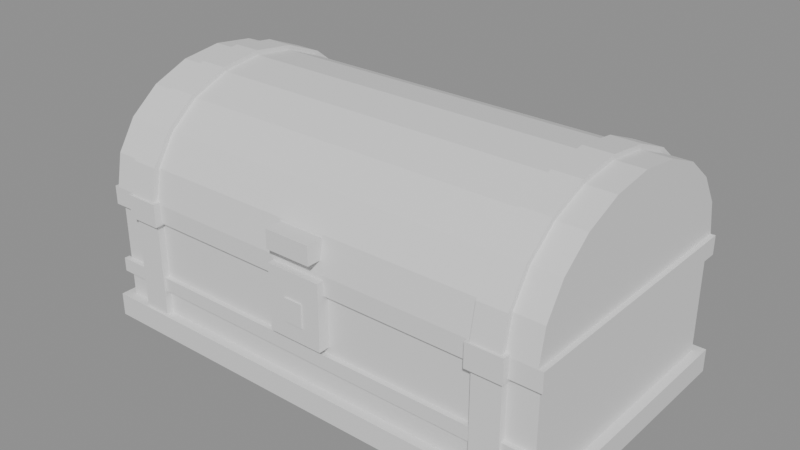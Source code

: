 # Source: chest.blend  (saved by Blender 5.2.44; exported with 4.5.12 LTS)
import bpy
from mathutils import Matrix  # noqa: F401  (used for matrix-valued properties, if any)

bpy.ops.wm.read_factory_settings(use_empty=True)
scene = bpy.context.scene
scene.name = 'Scene'

# ---- materials (node trees are filled in below, after node groups)
mat_wood = bpy.data.materials.new('wood')
mat_iron = bpy.data.materials.new('iron')
mat_gold = bpy.data.materials.new('gold')

# ---- material node trees
mat_wood.use_nodes = True; mat_wood.node_tree.nodes.clear()
_N = mat_wood.node_tree.nodes; _L = mat_wood.node_tree.links
n0 = _N.new('ShaderNodeBsdfPrincipled'); n0.name = 'Principled BSDF'; n0.location = (-200, 100)
n0.inputs[10].default_value = 0.005
n1 = _N.new('ShaderNodeOutputMaterial'); n1.name = 'Material Output'; n1.location = (200, 100)
_L.new(n0.outputs[0], n1.inputs[0])
n1.is_active_output = True
mat_iron.use_nodes = True; mat_iron.node_tree.nodes.clear()
_N = mat_iron.node_tree.nodes; _L = mat_iron.node_tree.links
n0 = _N.new('ShaderNodeBsdfPrincipled'); n0.name = 'Principled BSDF'; n0.location = (-200, 100)
n0.inputs[10].default_value = 0.005
n1 = _N.new('ShaderNodeOutputMaterial'); n1.name = 'Material Output'; n1.location = (200, 100)
_L.new(n0.outputs[0], n1.inputs[0])
n1.is_active_output = True
mat_gold.use_nodes = True; mat_gold.node_tree.nodes.clear()
_N = mat_gold.node_tree.nodes; _L = mat_gold.node_tree.links
n0 = _N.new('ShaderNodeBsdfPrincipled'); n0.name = 'Principled BSDF'; n0.location = (-200, 100)
n0.inputs[10].default_value = 0.005
n1 = _N.new('ShaderNodeOutputMaterial'); n1.name = 'Material Output'; n1.location = (200, 100)
_L.new(n0.outputs[0], n1.inputs[0])
n1.is_active_output = True

# ---- meshes
me_chest = bpy.data.meshes.new('chest')
me_chest.from_pydata([(-0.52, -0.295, 0.0), (-0.52, -0.295, 0.05), (-0.52, 0.295, 0.0), (-0.52, 0.295, 0.05), (0.52, -0.295, 0.0), (0.52, -0.295, 0.05), (0.52, 0.295, 0.0), (0.52, 0.295, 0.05), (-0.5, -0.275, 0.05), (-0.5, -0.275, 0.3), (-0.5, 0.275, 0.05), (-0.5, 0.275, 0.3), (0.5, -0.275, 0.05), (0.5, -0.275, 0.3), (0.5, 0.275, 0.05), (0.5, 0.275, 0.3), (-0.44, -0.29, 0.0), (-0.44, -0.29, 0.3), (-0.44, 0.29, 0.0), (-0.44, 0.29, 0.3), (-0.38, -0.29, 0.0), (-0.38, -0.29, 0.3), (-0.38, 0.29, 0.0), (-0.38, 0.29, 0.3), (-0.4475, -0.3, 0.255), (-0.4475, -0.3, 0.305), (-0.4475, -0.27, 0.255), (-0.4475, -0.27, 0.305), (-0.3725, -0.3, 0.255), (-0.3725, -0.3, 0.305), (-0.3725, -0.27, 0.255), (-0.3725, -0.27, 0.305), (0.38, -0.29, 0.0), (0.38, -0.29, 0.3), (0.38, 0.29, 0.0), (0.38, 0.29, 0.3), (0.44, -0.29, 0.0), (0.44, -0.29, 0.3), (0.44, 0.29, 0.0), (0.44, 0.29, 0.3), (0.3725, -0.3, 0.255), (0.3725, -0.3, 0.305), (0.3725, -0.27, 0.255), (0.3725, -0.27, 0.305), (0.4475, -0.3, 0.255), (0.4475, -0.3, 0.305), (0.4475, -0.27, 0.255), (0.4475, -0.27, 0.305), (-0.51, -0.285, 0.26), (-0.51, -0.285, 0.3), (-0.51, 0.285, 0.26), (-0.51, 0.285, 0.3), (0.51, -0.285, 0.26), (0.51, -0.285, 0.3), (0.51, 0.285, 0.26), (0.51, 0.285, 0.3), (-0.51, -0.285, 0.105), (-0.51, -0.285, 0.135), (-0.51, -0.273, 0.105), (-0.51, -0.273, 0.135), (0.51, -0.285, 0.105), (0.51, -0.285, 0.135), (0.51, -0.273, 0.105), (0.51, -0.273, 0.135), (-0.06, -0.3, 0.15), (-0.06, -0.3, 0.29), (-0.06, -0.27, 0.15), (-0.06, -0.27, 0.29), (0.06, -0.3, 0.15), (0.06, -0.3, 0.29), (0.06, -0.27, 0.15), (0.06, -0.27, 0.29), (-0.02, -0.303, 0.185), (-0.02, -0.303, 0.235), (-0.02, -0.271, 0.185), (-0.02, -0.271, 0.235), (0.02, -0.303, 0.185), (0.02, -0.303, 0.235), (0.02, -0.271, 0.185), (0.02, -0.271, 0.235)], [], [(0, 1, 3, 2), (2, 3, 7, 6), (6, 7, 5, 4), (4, 5, 1, 0), (2, 6, 4, 0), (7, 3, 1, 5), (8, 9, 11, 10), (10, 11, 15, 14), (14, 15, 13, 12), (12, 13, 9, 8), (10, 14, 12, 8), (15, 11, 9, 13), (16, 17, 19, 18), (18, 19, 23, 22), (22, 23, 21, 20), (20, 21, 17, 16), (18, 22, 20, 16), (23, 19, 17, 21), (24, 25, 27, 26), (26, 27, 31, 30), (30, 31, 29, 28), (28, 29, 25, 24), (26, 30, 28, 24), (31, 27, 25, 29), (32, 33, 35, 34), (34, 35, 39, 38), (38, 39, 37, 36), (36, 37, 33, 32), (34, 38, 36, 32), (39, 35, 33, 37), (40, 41, 43, 42), (42, 43, 47, 46), (46, 47, 45, 44), (44, 45, 41, 40), (42, 46, 44, 40), (47, 43, 41, 45), (48, 49, 51, 50), (50, 51, 55, 54), (54, 55, 53, 52), (52, 53, 49, 48), (50, 54, 52, 48), (55, 51, 49, 53), (56, 57, 59, 58), (58, 59, 63, 62), (62, 63, 61, 60), (60, 61, 57, 56), (58, 62, 60, 56), (63, 59, 57, 61), (64, 65, 67, 66), (66, 67, 71, 70), (70, 71, 69, 68), (68, 69, 65, 64), (66, 70, 68, 64), (71, 67, 65, 69), (72, 73, 75, 74), (74, 75, 79, 78), (78, 79, 77, 76), (76, 77, 73, 72), (74, 78, 76, 72), (79, 75, 73, 77)])
me_chest.polygons.foreach_set('material_index', [0, 0, 0, 0, 0, 0, 0, 0, 0, 0, 0, 0, 1, 1, 1, 1, 1, 1, 1, 1, 1, 1, 1, 1, 1, 1, 1, 1, 1, 1, 1, 1, 1, 1, 1, 1, 0, 0, 0, 0, 0, 0, 1, 1, 1, 1, 1, 1, 2, 2, 2, 2, 2, 2, 1, 1, 1, 1, 1, 1])
_uv = me_chest.uv_layers.new(name='Float2')
_uv.uv.foreach_set('vector', [-0.295, 0.0, -0.295, 0.05, 0.295, 0.05, 0.295, 0.0, -0.52, 0.0, -0.52, 0.05, 0.52, 0.05, 0.52, 0.0, 0.295, 0.0, 0.295, 0.05, -0.295, 0.05, -0.295, 0.0, 0.52, 0.0, 0.52, 0.05, -0.52, 0.05, -0.52, 0.0, -0.52, 0.295, 0.52, 0.295, 0.52, -0.295, -0.52, -0.295, 0.52, 0.295, -0.52, 0.295, -0.52, -0.295, 0.52, -0.295, -0.275, 0.05, -0.275, 0.3, 0.275, 0.3, 0.275, 0.05, -0.5, 0.05, -0.5, 0.3, 0.5, 0.3, 0.5, 0.05, 0.275, 0.05, 0.275, 0.3, -0.275, 0.3, -0.275, 0.05, 0.5, 0.05, 0.5, 0.3, -0.5, 0.3, -0.5, 0.05, -0.5, 0.275, 0.5, 0.275, 0.5, -0.275, -0.5, -0.275, 0.5, 0.275, -0.5, 0.275, -0.5, -0.275, 0.5, -0.275, -0.29, 0.0, -0.29, 0.3, 0.29, 0.3, 0.29, 0.0, -0.44, 0.0, -0.44, 0.3, -0.38, 0.3, -0.38, 0.0, 0.29, 0.0, 0.29, 0.3, -0.29, 0.3, -0.29, 0.0, -0.38, 0.0, -0.38, 0.3, -0.44, 0.3, -0.44, 0.0, -0.44, 0.29, -0.38, 0.29, -0.38, -0.29, -0.44, -0.29, -0.38, 0.29, -0.44, 0.29, -0.44, -0.29, -0.38, -0.29, -0.3, 0.255, -0.3, 0.305, -0.27, 0.305, -0.27, 0.255, -0.4475, 0.255, -0.4475, 0.305, -0.3725, 0.305, -0.3725, 0.255, -0.27, 0.255, -0.27, 0.305, -0.3, 0.305, -0.3, 0.255, -0.3725, 0.255, -0.3725, 0.305, -0.4475, 0.305, -0.4475, 0.255, -0.4475, -0.27, -0.3725, -0.27, -0.3725, -0.3, -0.4475, -0.3, -0.3725, -0.27, -0.4475, -0.27, -0.4475, -0.3, -0.3725, -0.3, -0.29, 0.0, -0.29, 0.3, 0.29, 0.3, 0.29, 0.0, 0.38, 0.0, 0.38, 0.3, 0.44, 0.3, 0.44, 0.0, 0.29, 0.0, 0.29, 0.3, -0.29, 0.3, -0.29, 0.0, 0.44, 0.0, 0.44, 0.3, 0.38, 0.3, 0.38, 0.0, 0.38, 0.29, 0.44, 0.29, 0.44, -0.29, 0.38, -0.29, 0.44, 0.29, 0.38, 0.29, 0.38, -0.29, 0.44, -0.29, -0.3, 0.255, -0.3, 0.305, -0.27, 0.305, -0.27, 0.255, 0.3725, 0.255, 0.3725, 0.305, 0.4475, 0.305, 0.4475, 0.255, -0.27, 0.255, -0.27, 0.305, -0.3, 0.305, -0.3, 0.255, 0.4475, 0.255, 0.4475, 0.305, 0.3725, 0.305, 0.3725, 0.255, 0.3725, -0.27, 0.4475, -0.27, 0.4475, -0.3, 0.3725, -0.3, 0.4475, -0.27, 0.3725, -0.27, 0.3725, -0.3, 0.4475, -0.3, -0.285, 0.26, -0.285, 0.3, 0.285, 0.3, 0.285, 0.26, -0.51, 0.26, -0.51, 0.3, 0.51, 0.3, 0.51, 0.26, 0.285, 0.26, 0.285, 0.3, -0.285, 0.3, -0.285, 0.26, 0.51, 0.26, 0.51, 0.3, -0.51, 0.3, -0.51, 0.26, -0.51, 0.285, 0.51, 0.285, 0.51, -0.285, -0.51, -0.285, 0.51, 0.285, -0.51, 0.285, -0.51, -0.285, 0.51, -0.285, -0.285, 0.105, -0.285, 0.135, -0.273, 0.135, -0.273, 0.105, -0.51, 0.105, -0.51, 0.135, 0.51, 0.135, 0.51, 0.105, -0.273, 0.105, -0.273, 0.135, -0.285, 0.135, -0.285, 0.105, 0.51, 0.105, 0.51, 0.135, -0.51, 0.135, -0.51, 0.105, -0.51, -0.273, 0.51, -0.273, 0.51, -0.285, -0.51, -0.285, 0.51, -0.273, -0.51, -0.273, -0.51, -0.285, 0.51, -0.285, -0.3, 0.15, -0.3, 0.29, -0.27, 0.29, -0.27, 0.15, -0.06, 0.15, -0.06, 0.29, 0.06, 0.29, 0.06, 0.15, -0.27, 0.15, -0.27, 0.29, -0.3, 0.29, -0.3, 0.15, 0.06, 0.15, 0.06, 0.29, -0.06, 0.29, -0.06, 0.15, -0.06, -0.27, 0.06, -0.27, 0.06, -0.3, -0.06, -0.3, 0.06, -0.27, -0.06, -0.27, -0.06, -0.3, 0.06, -0.3, -0.303, 0.185, -0.303, 0.235, -0.271, 0.235, -0.271, 0.185, -0.02, 0.185, -0.02, 0.235, 0.02, 0.235, 0.02, 0.185, -0.271, 0.185, -0.271, 0.235, -0.303, 0.235, -0.303, 0.185, 0.02, 0.185, 0.02, 0.235, -0.02, 0.235, -0.02, 0.185, -0.02, -0.271, 0.02, -0.271, 0.02, -0.303, -0.02, -0.303, 0.02, -0.271, -0.02, -0.271, -0.02, -0.303, 0.02, -0.303])
me_chest.materials.append(mat_wood)
me_chest.materials.append(mat_iron)
me_chest.materials.append(mat_gold)
me_chest.update()
me_lid = bpy.data.meshes.new('lid')
me_lid.from_pydata([(-0.5, 0.01, 0.0), (-0.5, -0.003949, 0.07046), (-0.5, -0.04443, 0.134), (-0.5, -0.1075, 0.1845), (-0.5, -0.1869, 0.2168), (-0.5, -0.275, 0.228), (-0.5, -0.3631, 0.2168), (-0.5, -0.4425, 0.1845), (-0.5, -0.5056, 0.134), (-0.5, -0.5461, 0.07046), (-0.5, -0.56, 0.0), (0.5, 0.01, 0.0), (0.5, -0.003949, 0.07046), (0.5, -0.04443, 0.134), (0.5, -0.1075, 0.1845), (0.5, -0.1869, 0.2168), (0.5, -0.275, 0.228), (0.5, -0.3631, 0.2168), (0.5, -0.4425, 0.1845), (0.5, -0.5056, 0.134), (0.5, -0.5461, 0.07046), (0.5, -0.56, 0.0), (-0.5, 0.01, 0.0), (-0.5, -0.003949, 0.07046), (-0.5, -0.04443, 0.134), (-0.5, -0.1075, 0.1845), (-0.5, -0.1869, 0.2168), (-0.5, -0.275, 0.228), (-0.5, -0.3631, 0.2168), (-0.5, -0.4425, 0.1845), (-0.5, -0.5056, 0.134), (-0.5, -0.5461, 0.07046), (-0.5, -0.56, 0.0), (0.5, 0.01, 0.0), (0.5, -0.003949, 0.07046), (0.5, -0.04443, 0.134), (0.5, -0.1075, 0.1845), (0.5, -0.1869, 0.2168), (0.5, -0.275, 0.228), (0.5, -0.3631, 0.2168), (0.5, -0.4425, 0.1845), (0.5, -0.5056, 0.134), (0.5, -0.5461, 0.07046), (0.5, -0.56, 0.0), (-0.44, 0.022, 0.0), (-0.44, 0.007464, 0.07342), (-0.44, -0.03472, 0.1397), (-0.44, -0.1004, 0.1922), (-0.44, -0.1832, 0.226), (-0.44, -0.275, 0.2376), (-0.44, -0.3668, 0.226), (-0.44, -0.4496, 0.1922), (-0.44, -0.5153, 0.1397), (-0.44, -0.5575, 0.07342), (-0.44, -0.572, 0.0), (-0.38, 0.022, 0.0), (-0.38, 0.007464, 0.07342), (-0.38, -0.03472, 0.1397), (-0.38, -0.1004, 0.1922), (-0.38, -0.1832, 0.226), (-0.38, -0.275, 0.2376), (-0.38, -0.3668, 0.226), (-0.38, -0.4496, 0.1922), (-0.38, -0.5153, 0.1397), (-0.38, -0.5575, 0.07342), (-0.38, -0.572, 0.0), (-0.44, 0.022, 0.0), (-0.44, 0.007464, 0.07342), (-0.44, -0.03472, 0.1397), (-0.44, -0.1004, 0.1922), (-0.44, -0.1832, 0.226), (-0.44, -0.275, 0.2376), (-0.44, -0.3668, 0.226), (-0.44, -0.4496, 0.1922), (-0.44, -0.5153, 0.1397), (-0.44, -0.5575, 0.07342), (-0.44, -0.572, 0.0), (-0.38, 0.022, 0.0), (-0.38, 0.007464, 0.07342), (-0.38, -0.03472, 0.1397), (-0.38, -0.1004, 0.1922), (-0.38, -0.1832, 0.226), (-0.38, -0.275, 0.2376), (-0.38, -0.3668, 0.226), (-0.38, -0.4496, 0.1922), (-0.38, -0.5153, 0.1397), (-0.38, -0.5575, 0.07342), (-0.38, -0.572, 0.0), (0.38, 0.022, 0.0), (0.38, 0.007464, 0.07342), (0.38, -0.03472, 0.1397), (0.38, -0.1004, 0.1922), (0.38, -0.1832, 0.226), (0.38, -0.275, 0.2376), (0.38, -0.3668, 0.226), (0.38, -0.4496, 0.1922), (0.38, -0.5153, 0.1397), (0.38, -0.5575, 0.07342), (0.38, -0.572, 0.0), (0.44, 0.022, 0.0), (0.44, 0.007464, 0.07342), (0.44, -0.03472, 0.1397), (0.44, -0.1004, 0.1922), (0.44, -0.1832, 0.226), (0.44, -0.275, 0.2376), (0.44, -0.3668, 0.226), (0.44, -0.4496, 0.1922), (0.44, -0.5153, 0.1397), (0.44, -0.5575, 0.07342), (0.44, -0.572, 0.0), (0.38, 0.022, 0.0), (0.38, 0.007464, 0.07342), (0.38, -0.03472, 0.1397), (0.38, -0.1004, 0.1922), (0.38, -0.1832, 0.226), (0.38, -0.275, 0.2376), (0.38, -0.3668, 0.226), (0.38, -0.4496, 0.1922), (0.38, -0.5153, 0.1397), (0.38, -0.5575, 0.07342), (0.38, -0.572, 0.0), (0.44, 0.022, 0.0), (0.44, 0.007464, 0.07342), (0.44, -0.03472, 0.1397), (0.44, -0.1004, 0.1922), (0.44, -0.1832, 0.226), (0.44, -0.275, 0.2376), (0.44, -0.3668, 0.226), (0.44, -0.4496, 0.1922), (0.44, -0.5153, 0.1397), (0.44, -0.5575, 0.07342), (0.44, -0.572, 0.0), (-0.05, -0.585, 0.025), (-0.05, -0.585, 0.065), (-0.05, -0.545, 0.025), (-0.05, -0.545, 0.065), (0.05, -0.585, 0.025), (0.05, -0.585, 0.065), (0.05, -0.545, 0.025), (0.05, -0.545, 0.065)], [], [(0, 1, 12, 11), (1, 2, 13, 12), (2, 3, 14, 13), (3, 4, 15, 14), (4, 5, 16, 15), (5, 6, 17, 16), (6, 7, 18, 17), (7, 8, 19, 18), (8, 9, 20, 19), (9, 10, 21, 20), (10, 0, 11, 21), (32, 31, 30, 29, 28, 27, 26, 25, 24, 23, 22), (33, 34, 35, 36, 37, 38, 39, 40, 41, 42, 43), (44, 45, 56, 55), (45, 46, 57, 56), (46, 47, 58, 57), (47, 48, 59, 58), (48, 49, 60, 59), (49, 50, 61, 60), (50, 51, 62, 61), (51, 52, 63, 62), (52, 53, 64, 63), (53, 54, 65, 64), (54, 44, 55, 65), (76, 75, 74, 73, 72, 71, 70, 69, 68, 67, 66), (77, 78, 79, 80, 81, 82, 83, 84, 85, 86, 87), (88, 89, 100, 99), (89, 90, 101, 100), (90, 91, 102, 101), (91, 92, 103, 102), (92, 93, 104, 103), (93, 94, 105, 104), (94, 95, 106, 105), (95, 96, 107, 106), (96, 97, 108, 107), (97, 98, 109, 108), (98, 88, 99, 109), (120, 110, 111, 112, 113, 114, 115, 116, 117, 118, 119), (121, 131, 130, 129, 128, 127, 126, 125, 124, 123, 122), (132, 133, 135, 134), (134, 135, 139, 138), (138, 139, 137, 136), (136, 137, 133, 132), (134, 138, 136, 132), (139, 135, 133, 137)])
me_lid.polygons.foreach_set('material_index', [0, 0, 0, 0, 0, 0, 0, 0, 0, 0, 0, 0, 0, 1, 1, 1, 1, 1, 1, 1, 1, 1, 1, 1, 1, 1, 1, 1, 1, 1, 1, 1, 1, 1, 1, 1, 1, 1, 1, 2, 2, 2, 2, 2, 2])
_uv = me_lid.uv_layers.new(name='Float2')
_uv.uv.foreach_set('vector', [-0.5, 0.3, -0.5, 0.3705, 0.5, 0.3705, 0.5, 0.3, -0.5, 0.3705, -0.5, 0.434, 0.5, 0.434, 0.5, 0.3705, -0.5, 0.2306, -0.5, 0.1675, 0.5, 0.1675, 0.5, 0.2306, -0.5, 0.1675, -0.5, 0.08807, 0.5, 0.08807, 0.5, 0.1675, -0.5, 0.08807, -0.5, 0.0, 0.5, 0.0, 0.5, 0.08807, -0.5, 0.0, -0.5, -0.08807, 0.5, -0.08807, 0.5, 0.0, -0.5, -0.08807, -0.5, -0.1675, 0.5, -0.1675, 0.5, -0.08807, -0.5, -0.1675, -0.5, -0.2306, 0.5, -0.2306, 0.5, -0.1675, -0.5, 0.434, -0.5, 0.3705, 0.5, 0.3705, 0.5, 0.434, -0.5, 0.3705, -0.5, 0.3, 0.5, 0.3, 0.5, 0.3705, -0.5, -0.285, -0.5, 0.285, 0.5, 0.285, 0.5, -0.285, -0.285, 0.3, -0.2711, 0.3705, -0.2306, 0.434, -0.1675, 0.4845, -0.08807, 0.5168, 0.0, 0.528, 0.08807, 0.5168, 0.1675, 0.4845, 0.2306, 0.434, 0.2711, 0.3705, 0.285, 0.3, 0.285, 0.3, 0.2711, 0.3705, 0.2306, 0.434, 0.1675, 0.4845, 0.08807, 0.5168, 0.0, 0.528, -0.08807, 0.5168, -0.1675, 0.4845, -0.2306, 0.434, -0.2711, 0.3705, -0.285, 0.3, -0.44, 0.3, -0.44, 0.3734, -0.38, 0.3734, -0.38, 0.3, -0.44, 0.3734, -0.44, 0.4397, -0.38, 0.4397, -0.38, 0.3734, -0.44, 0.2403, -0.44, 0.1746, -0.38, 0.1746, -0.38, 0.2403, -0.44, 0.1746, -0.44, 0.09178, -0.38, 0.09178, -0.38, 0.1746, -0.44, 0.09178, -0.44, 0.0, -0.38, 0.0, -0.38, 0.09178, -0.44, 0.0, -0.44, -0.09178, -0.38, -0.09178, -0.38, 0.0, -0.44, -0.09178, -0.44, -0.1746, -0.38, -0.1746, -0.38, -0.09178, -0.44, -0.1746, -0.44, -0.2403, -0.38, -0.2403, -0.38, -0.1746, -0.44, 0.4397, -0.44, 0.3734, -0.38, 0.3734, -0.38, 0.4397, -0.44, 0.3734, -0.44, 0.3, -0.38, 0.3, -0.38, 0.3734, -0.44, -0.297, -0.44, 0.297, -0.38, 0.297, -0.38, -0.297, -0.297, 0.3, -0.2825, 0.3734, -0.2403, 0.4397, -0.1746, 0.4922, -0.09178, 0.526, 0.0, 0.5376, 0.09178, 0.526, 0.1746, 0.4922, 0.2403, 0.4397, 0.2825, 0.3734, 0.297, 0.3, 0.297, 0.3, 0.2825, 0.3734, 0.2403, 0.4397, 0.1746, 0.4922, 0.09178, 0.526, 0.0, 0.5376, -0.09178, 0.526, -0.1746, 0.4922, -0.2403, 0.4397, -0.2825, 0.3734, -0.297, 0.3, 0.38, 0.3, 0.38, 0.3734, 0.44, 0.3734, 0.44, 0.3, 0.38, 0.3734, 0.38, 0.4397, 0.44, 0.4397, 0.44, 0.3734, 0.38, 0.2403, 0.38, 0.1746, 0.44, 0.1746, 0.44, 0.2403, 0.38, 0.1746, 0.38, 0.09178, 0.44, 0.09178, 0.44, 0.1746, 0.38, 0.09178, 0.38, 0.0, 0.44, 0.0, 0.44, 0.09178, 0.38, 0.0, 0.38, -0.09178, 0.44, -0.09178, 0.44, 0.0, 0.38, -0.09178, 0.38, -0.1746, 0.44, -0.1746, 0.44, -0.09178, 0.38, -0.1746, 0.38, -0.2403, 0.44, -0.2403, 0.44, -0.1746, 0.38, 0.4397, 0.38, 0.3734, 0.44, 0.3734, 0.44, 0.4397, 0.38, 0.3734, 0.38, 0.3, 0.44, 0.3, 0.44, 0.3734, 0.38, -0.297, 0.38, 0.297, 0.44, 0.297, 0.44, -0.297, -0.297, 0.3, 0.297, 0.3, 0.2825, 0.3734, 0.2403, 0.4397, 0.1746, 0.4922, 0.09178, 0.526, 0.0, 0.5376, -0.09178, 0.526, -0.1746, 0.4922, -0.2403, 0.4397, -0.2825, 0.3734, 0.297, 0.3, -0.297, 0.3, -0.2825, 0.3734, -0.2403, 0.4397, -0.1746, 0.4922, -0.09178, 0.526, 0.0, 0.5376, 0.09178, 0.526, 0.1746, 0.4922, 0.2403, 0.4397, 0.2825, 0.3734, -0.31, 0.325, -0.31, 0.365, -0.27, 0.365, -0.27, 0.325, -0.05, 0.325, -0.05, 0.365, 0.05, 0.365, 0.05, 0.325, -0.27, 0.325, -0.27, 0.365, -0.31, 0.365, -0.31, 0.325, 0.05, 0.325, 0.05, 0.365, -0.05, 0.365, -0.05, 0.325, -0.05, -0.27, 0.05, -0.27, 0.05, -0.31, -0.05, -0.31, 0.05, -0.27, -0.05, -0.27, -0.05, -0.31, 0.05, -0.31])
me_lid.materials.append(mat_wood)
me_lid.materials.append(mat_iron)
me_lid.materials.append(mat_gold)
me_lid.update()

# ---- objects
ob_chest = bpy.data.objects.new('chest', None)
ob_chest_001 = bpy.data.objects.new('chest.001', me_chest)
ob_lid = bpy.data.objects.new('lid', me_lid)

# ---- transforms, parenting, visibility, modifiers, constraints
ob_chest.location = (0.0, 0.0, 0.0)
ob_chest_001.parent = ob_chest
ob_chest_001.location = (0.0, 0.0, 0.0)
ob_lid.parent = ob_chest
ob_lid.location = (0.0, 0.275, 0.3)

# ---- collection membership
scene.collection.objects.link(ob_chest)
scene.collection.objects.link(ob_chest_001)
scene.collection.objects.link(ob_lid)

# ---- scene / render settings (as saved in the file)
scene.frame_start = 1; scene.frame_end = 250; scene.frame_set(1)
scene.render.engine = 'BLENDER_EEVEE_NEXT'
scene.render.bake_bias = 0.0
scene.render.bake_samples = 0
scene.render.compositor_device = 'GPU'
scene.eevee.use_volume_custom_range = False
scene.eevee.fast_gi_thickness_near = 0.1
scene.eevee.fast_gi_thickness_far = 0.0
scene.eevee.ray_tracing_options.screen_trace_thickness = 0.1
bpy.context.view_layer.update()

# ---- added for rendering (the .blend has no active camera and no usable light): camera, sun + grey world if the file has none
cam_auto = bpy.data.cameras.new('AutoCamera')
cam_auto.lens = 50.0
cam_auto.sensor_width = 36.0
cam_auto.clip_end = 1000.0
ob_auto_camera = bpy.data.objects.new('AutoCamera', cam_auto)
scene.collection.objects.link(ob_auto_camera)
ob_auto_camera.location = (1.22013, -1.47065, 1.2449)
ob_auto_camera.rotation_euler = (1.09748, -7.21219e-08, 0.694738)
scene.camera = ob_auto_camera
light_auto_sun = bpy.data.lights.new('AutoSun', 'SUN')
light_auto_sun.energy = 3.0
light_auto_sun.angle = 0.0523599
ob_auto_sun = bpy.data.objects.new('AutoSun', light_auto_sun)
scene.collection.objects.link(ob_auto_sun)
ob_auto_sun.rotation_euler = (0.872665, 0.174533, 0.523599)
if scene.world is None:
    world_auto = bpy.data.worlds.new('AutoWorld')
    world_auto.color = (0.3, 0.3, 0.3)
    scene.world = world_auto
bpy.context.view_layer.update()
